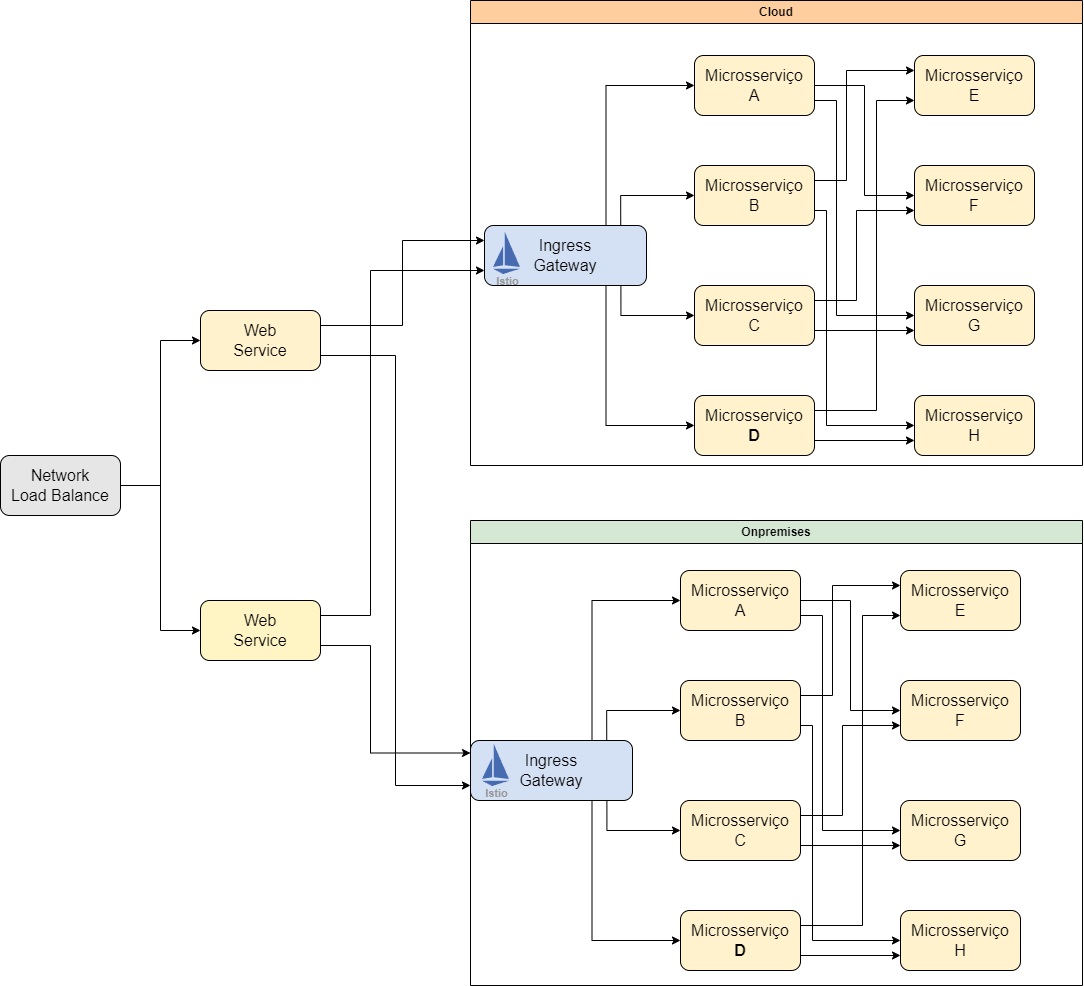

The diagram above was exported from draw.io. Its source (the exported page's mxGraphModel, read from the mxfile embedded in the PNG):
<mxGraphModel dx="1294" dy="1213" grid="1" gridSize="10" guides="1" tooltips="1" connect="1" arrows="1" fold="1" page="1" pageScale="1" pageWidth="827" pageHeight="1169" math="0" shadow="0">
  <root>
    <mxCell id="0" />
    <mxCell id="1" parent="0" />
    <mxCell id="rPeuZ9eD9dq4Hc6tmNe2-70" style="edgeStyle=orthogonalEdgeStyle;rounded=0;orthogonalLoop=1;jettySize=auto;html=1;exitX=1;exitY=0.25;exitDx=0;exitDy=0;entryX=0;entryY=0.25;entryDx=0;entryDy=0;strokeWidth=1;fontSize=12;fontColor=#000000;" edge="1" parent="1" source="rPeuZ9eD9dq4Hc6tmNe2-2" target="rPeuZ9eD9dq4Hc6tmNe2-50">
      <mxGeometry relative="1" as="geometry" />
    </mxCell>
    <mxCell id="rPeuZ9eD9dq4Hc6tmNe2-71" style="edgeStyle=orthogonalEdgeStyle;rounded=0;orthogonalLoop=1;jettySize=auto;html=1;exitX=1;exitY=0.75;exitDx=0;exitDy=0;entryX=0;entryY=0.75;entryDx=0;entryDy=0;strokeWidth=1;fontSize=12;fontColor=#000000;" edge="1" parent="1" source="rPeuZ9eD9dq4Hc6tmNe2-2" target="rPeuZ9eD9dq4Hc6tmNe2-4">
      <mxGeometry relative="1" as="geometry" />
    </mxCell>
    <mxCell id="rPeuZ9eD9dq4Hc6tmNe2-2" value="Web&lt;br&gt;Service" style="rounded=1;whiteSpace=wrap;html=1;fontSize=16;fontColor=#000000;fillColor=#FFF2CC;" vertex="1" parent="1">
      <mxGeometry x="1280" y="410" width="120" height="60" as="geometry" />
    </mxCell>
    <mxCell id="rPeuZ9eD9dq4Hc6tmNe2-72" style="edgeStyle=orthogonalEdgeStyle;rounded=0;orthogonalLoop=1;jettySize=auto;html=1;exitX=1;exitY=0.25;exitDx=0;exitDy=0;entryX=0;entryY=0.75;entryDx=0;entryDy=0;strokeWidth=1;fontSize=12;fontColor=#000000;" edge="1" parent="1" source="rPeuZ9eD9dq4Hc6tmNe2-3" target="rPeuZ9eD9dq4Hc6tmNe2-50">
      <mxGeometry relative="1" as="geometry">
        <Array as="points">
          <mxPoint x="1450" y="715" />
          <mxPoint x="1450" y="370" />
        </Array>
      </mxGeometry>
    </mxCell>
    <mxCell id="rPeuZ9eD9dq4Hc6tmNe2-73" style="edgeStyle=orthogonalEdgeStyle;rounded=0;orthogonalLoop=1;jettySize=auto;html=1;exitX=1;exitY=0.75;exitDx=0;exitDy=0;entryX=0;entryY=0.5;entryDx=0;entryDy=0;strokeWidth=1;fontSize=12;fontColor=#000000;" edge="1" parent="1" source="rPeuZ9eD9dq4Hc6tmNe2-3" target="rPeuZ9eD9dq4Hc6tmNe2-69">
      <mxGeometry relative="1" as="geometry">
        <Array as="points">
          <mxPoint x="1450" y="745" />
          <mxPoint x="1450" y="852" />
        </Array>
      </mxGeometry>
    </mxCell>
    <mxCell id="rPeuZ9eD9dq4Hc6tmNe2-3" value="Web&lt;br&gt;Service" style="rounded=1;whiteSpace=wrap;html=1;fontSize=16;fontColor=#000000;fillColor=#FFF4C3;" vertex="1" parent="1">
      <mxGeometry x="1280" y="700" width="120" height="60" as="geometry" />
    </mxCell>
    <mxCell id="rPeuZ9eD9dq4Hc6tmNe2-21" style="edgeStyle=orthogonalEdgeStyle;rounded=0;orthogonalLoop=1;jettySize=auto;html=1;exitX=0.75;exitY=0;exitDx=0;exitDy=0;entryX=0;entryY=0.5;entryDx=0;entryDy=0;strokeWidth=1;fontSize=16;fontColor=#000000;" edge="1" parent="1" source="rPeuZ9eD9dq4Hc6tmNe2-4" target="rPeuZ9eD9dq4Hc6tmNe2-6">
      <mxGeometry relative="1" as="geometry" />
    </mxCell>
    <mxCell id="rPeuZ9eD9dq4Hc6tmNe2-22" style="edgeStyle=orthogonalEdgeStyle;rounded=0;orthogonalLoop=1;jettySize=auto;html=1;exitX=0.75;exitY=1;exitDx=0;exitDy=0;entryX=0;entryY=0.5;entryDx=0;entryDy=0;strokeWidth=1;fontSize=16;fontColor=#000000;" edge="1" parent="1" source="rPeuZ9eD9dq4Hc6tmNe2-4" target="rPeuZ9eD9dq4Hc6tmNe2-10">
      <mxGeometry relative="1" as="geometry" />
    </mxCell>
    <mxCell id="rPeuZ9eD9dq4Hc6tmNe2-23" style="edgeStyle=orthogonalEdgeStyle;rounded=0;orthogonalLoop=1;jettySize=auto;html=1;exitX=0.841;exitY=0.005;exitDx=0;exitDy=0;entryX=0;entryY=0.5;entryDx=0;entryDy=0;strokeWidth=1;fontSize=16;fontColor=#000000;exitPerimeter=0;" edge="1" parent="1" source="rPeuZ9eD9dq4Hc6tmNe2-4" target="rPeuZ9eD9dq4Hc6tmNe2-7">
      <mxGeometry relative="1" as="geometry" />
    </mxCell>
    <mxCell id="rPeuZ9eD9dq4Hc6tmNe2-24" style="edgeStyle=orthogonalEdgeStyle;rounded=0;orthogonalLoop=1;jettySize=auto;html=1;exitX=0.842;exitY=0.987;exitDx=0;exitDy=0;entryX=0;entryY=0.5;entryDx=0;entryDy=0;strokeWidth=1;fontSize=16;fontColor=#000000;exitPerimeter=0;" edge="1" parent="1" source="rPeuZ9eD9dq4Hc6tmNe2-4" target="rPeuZ9eD9dq4Hc6tmNe2-9">
      <mxGeometry relative="1" as="geometry" />
    </mxCell>
    <mxCell id="rPeuZ9eD9dq4Hc6tmNe2-4" value="Ingress&lt;br&gt;Gateway" style="rounded=1;whiteSpace=wrap;html=1;fontSize=16;fontColor=#000000;fillColor=#D4E1F5;" vertex="1" parent="1">
      <mxGeometry x="1550" y="840" width="162" height="60" as="geometry" />
    </mxCell>
    <mxCell id="rPeuZ9eD9dq4Hc6tmNe2-5" value="Istio" style="sketch=0;html=1;verticalAlign=top;labelPosition=center;verticalLabelPosition=bottom;align=center;spacingTop=-6;fontSize=11;fontStyle=1;fontColor=#999999;shape=image;aspect=fixed;imageAspect=0;image=data:image/svg+xml,(base64 omitted: 376 chars);fillColor=#E6E6E6;" vertex="1" parent="1">
      <mxGeometry x="1562" y="844" width="27" height="42" as="geometry" />
    </mxCell>
    <mxCell id="rPeuZ9eD9dq4Hc6tmNe2-25" style="edgeStyle=orthogonalEdgeStyle;rounded=0;orthogonalLoop=1;jettySize=auto;html=1;exitX=1;exitY=0.5;exitDx=0;exitDy=0;entryX=0;entryY=0.5;entryDx=0;entryDy=0;strokeWidth=1;fontSize=16;fontColor=#000000;" edge="1" parent="1" source="rPeuZ9eD9dq4Hc6tmNe2-6" target="rPeuZ9eD9dq4Hc6tmNe2-12">
      <mxGeometry relative="1" as="geometry" />
    </mxCell>
    <mxCell id="rPeuZ9eD9dq4Hc6tmNe2-27" style="edgeStyle=orthogonalEdgeStyle;rounded=0;orthogonalLoop=1;jettySize=auto;html=1;exitX=1;exitY=0.75;exitDx=0;exitDy=0;entryX=0;entryY=0.5;entryDx=0;entryDy=0;strokeWidth=1;fontSize=16;fontColor=#000000;" edge="1" parent="1" source="rPeuZ9eD9dq4Hc6tmNe2-6" target="rPeuZ9eD9dq4Hc6tmNe2-13">
      <mxGeometry relative="1" as="geometry">
        <Array as="points">
          <mxPoint x="1902" y="715" />
          <mxPoint x="1902" y="930" />
        </Array>
      </mxGeometry>
    </mxCell>
    <mxCell id="rPeuZ9eD9dq4Hc6tmNe2-6" value="Microsserviço&lt;br&gt;A" style="rounded=1;whiteSpace=wrap;html=1;fontSize=16;fontColor=#000000;fillColor=#FFF2CC;" vertex="1" parent="1">
      <mxGeometry x="1760" y="670" width="120" height="60" as="geometry" />
    </mxCell>
    <mxCell id="rPeuZ9eD9dq4Hc6tmNe2-28" style="edgeStyle=orthogonalEdgeStyle;rounded=0;orthogonalLoop=1;jettySize=auto;html=1;exitX=1;exitY=0.25;exitDx=0;exitDy=0;entryX=0;entryY=0.25;entryDx=0;entryDy=0;strokeWidth=1;fontSize=16;fontColor=#000000;" edge="1" parent="1" source="rPeuZ9eD9dq4Hc6tmNe2-7" target="rPeuZ9eD9dq4Hc6tmNe2-11">
      <mxGeometry relative="1" as="geometry">
        <Array as="points">
          <mxPoint x="1912" y="795" />
          <mxPoint x="1912" y="685" />
        </Array>
      </mxGeometry>
    </mxCell>
    <mxCell id="rPeuZ9eD9dq4Hc6tmNe2-31" style="edgeStyle=orthogonalEdgeStyle;rounded=0;orthogonalLoop=1;jettySize=auto;html=1;exitX=1;exitY=0.75;exitDx=0;exitDy=0;entryX=0;entryY=0.5;entryDx=0;entryDy=0;strokeWidth=1;fontSize=16;fontColor=#000000;" edge="1" parent="1" source="rPeuZ9eD9dq4Hc6tmNe2-7" target="rPeuZ9eD9dq4Hc6tmNe2-14">
      <mxGeometry relative="1" as="geometry">
        <Array as="points">
          <mxPoint x="1892" y="825" />
          <mxPoint x="1892" y="1040" />
        </Array>
      </mxGeometry>
    </mxCell>
    <mxCell id="rPeuZ9eD9dq4Hc6tmNe2-7" value="Microsserviço&lt;br&gt;B" style="rounded=1;whiteSpace=wrap;html=1;fontSize=16;fontColor=#000000;fillColor=#FFF2CC;" vertex="1" parent="1">
      <mxGeometry x="1760" y="780" width="120" height="60" as="geometry" />
    </mxCell>
    <mxCell id="rPeuZ9eD9dq4Hc6tmNe2-32" style="edgeStyle=orthogonalEdgeStyle;rounded=0;orthogonalLoop=1;jettySize=auto;html=1;exitX=1;exitY=0.25;exitDx=0;exitDy=0;entryX=0;entryY=0.75;entryDx=0;entryDy=0;strokeWidth=1;fontSize=16;fontColor=#000000;" edge="1" parent="1" source="rPeuZ9eD9dq4Hc6tmNe2-9" target="rPeuZ9eD9dq4Hc6tmNe2-12">
      <mxGeometry relative="1" as="geometry">
        <Array as="points">
          <mxPoint x="1922" y="915" />
          <mxPoint x="1922" y="825" />
        </Array>
      </mxGeometry>
    </mxCell>
    <mxCell id="rPeuZ9eD9dq4Hc6tmNe2-33" style="edgeStyle=orthogonalEdgeStyle;rounded=0;orthogonalLoop=1;jettySize=auto;html=1;exitX=1;exitY=0.75;exitDx=0;exitDy=0;entryX=0;entryY=0.75;entryDx=0;entryDy=0;strokeWidth=1;fontSize=16;fontColor=#000000;" edge="1" parent="1" source="rPeuZ9eD9dq4Hc6tmNe2-9" target="rPeuZ9eD9dq4Hc6tmNe2-13">
      <mxGeometry relative="1" as="geometry" />
    </mxCell>
    <mxCell id="rPeuZ9eD9dq4Hc6tmNe2-9" value="Microsserviço&lt;br&gt;C" style="rounded=1;whiteSpace=wrap;html=1;fontSize=16;fontColor=#000000;fillColor=#FFF2CC;" vertex="1" parent="1">
      <mxGeometry x="1760" y="900" width="120" height="60" as="geometry" />
    </mxCell>
    <mxCell id="rPeuZ9eD9dq4Hc6tmNe2-34" style="edgeStyle=orthogonalEdgeStyle;rounded=0;orthogonalLoop=1;jettySize=auto;html=1;exitX=1;exitY=0.75;exitDx=0;exitDy=0;entryX=0;entryY=0.75;entryDx=0;entryDy=0;strokeWidth=1;fontSize=16;fontColor=#000000;" edge="1" parent="1" source="rPeuZ9eD9dq4Hc6tmNe2-10" target="rPeuZ9eD9dq4Hc6tmNe2-14">
      <mxGeometry relative="1" as="geometry" />
    </mxCell>
    <mxCell id="rPeuZ9eD9dq4Hc6tmNe2-35" style="edgeStyle=orthogonalEdgeStyle;rounded=0;orthogonalLoop=1;jettySize=auto;html=1;entryX=0;entryY=0.75;entryDx=0;entryDy=0;strokeWidth=1;fontSize=16;fontColor=#000000;exitX=1;exitY=0.25;exitDx=0;exitDy=0;" edge="1" parent="1" source="rPeuZ9eD9dq4Hc6tmNe2-10" target="rPeuZ9eD9dq4Hc6tmNe2-11">
      <mxGeometry relative="1" as="geometry">
        <Array as="points">
          <mxPoint x="1942" y="1025" />
          <mxPoint x="1942" y="715" />
        </Array>
      </mxGeometry>
    </mxCell>
    <mxCell id="rPeuZ9eD9dq4Hc6tmNe2-10" value="Microsserviço&lt;br&gt;&lt;b&gt;D&lt;br&gt;&lt;/b&gt;" style="rounded=1;whiteSpace=wrap;html=1;fontSize=16;fontColor=#000000;fillColor=#FFF2CC;" vertex="1" parent="1">
      <mxGeometry x="1760" y="1010" width="120" height="60" as="geometry" />
    </mxCell>
    <mxCell id="rPeuZ9eD9dq4Hc6tmNe2-11" value="Microsserviço&lt;br&gt;E" style="rounded=1;whiteSpace=wrap;html=1;fontSize=16;fontColor=#000000;fillColor=#FFF2CC;" vertex="1" parent="1">
      <mxGeometry x="1980" y="670" width="120" height="60" as="geometry" />
    </mxCell>
    <mxCell id="rPeuZ9eD9dq4Hc6tmNe2-12" value="Microsserviço&lt;br&gt;F" style="rounded=1;whiteSpace=wrap;html=1;fontSize=16;fontColor=#000000;fillColor=#FFF2CC;" vertex="1" parent="1">
      <mxGeometry x="1980" y="780" width="120" height="60" as="geometry" />
    </mxCell>
    <mxCell id="rPeuZ9eD9dq4Hc6tmNe2-13" value="Microsserviço&lt;br&gt;G" style="rounded=1;whiteSpace=wrap;html=1;fontSize=16;fontColor=#000000;fillColor=#FFF2CC;" vertex="1" parent="1">
      <mxGeometry x="1980" y="900" width="120" height="60" as="geometry" />
    </mxCell>
    <mxCell id="rPeuZ9eD9dq4Hc6tmNe2-14" value="Microsserviço&lt;br&gt;H" style="rounded=1;whiteSpace=wrap;html=1;fontSize=16;fontColor=#000000;fillColor=#FFF2CC;" vertex="1" parent="1">
      <mxGeometry x="1980" y="1010" width="120" height="60" as="geometry" />
    </mxCell>
    <mxCell id="rPeuZ9eD9dq4Hc6tmNe2-46" style="edgeStyle=orthogonalEdgeStyle;rounded=0;orthogonalLoop=1;jettySize=auto;html=1;exitX=0.75;exitY=0;exitDx=0;exitDy=0;entryX=0;entryY=0.5;entryDx=0;entryDy=0;strokeWidth=1;fontSize=16;fontColor=#000000;" edge="1" parent="1" source="rPeuZ9eD9dq4Hc6tmNe2-50" target="rPeuZ9eD9dq4Hc6tmNe2-53">
      <mxGeometry relative="1" as="geometry" />
    </mxCell>
    <mxCell id="rPeuZ9eD9dq4Hc6tmNe2-47" style="edgeStyle=orthogonalEdgeStyle;rounded=0;orthogonalLoop=1;jettySize=auto;html=1;exitX=0.75;exitY=1;exitDx=0;exitDy=0;entryX=0;entryY=0.5;entryDx=0;entryDy=0;strokeWidth=1;fontSize=16;fontColor=#000000;" edge="1" parent="1" source="rPeuZ9eD9dq4Hc6tmNe2-50" target="rPeuZ9eD9dq4Hc6tmNe2-62">
      <mxGeometry relative="1" as="geometry" />
    </mxCell>
    <mxCell id="rPeuZ9eD9dq4Hc6tmNe2-48" style="edgeStyle=orthogonalEdgeStyle;rounded=0;orthogonalLoop=1;jettySize=auto;html=1;exitX=0.841;exitY=0.005;exitDx=0;exitDy=0;entryX=0;entryY=0.5;entryDx=0;entryDy=0;strokeWidth=1;fontSize=16;fontColor=#000000;exitPerimeter=0;" edge="1" parent="1" source="rPeuZ9eD9dq4Hc6tmNe2-50" target="rPeuZ9eD9dq4Hc6tmNe2-56">
      <mxGeometry relative="1" as="geometry" />
    </mxCell>
    <mxCell id="rPeuZ9eD9dq4Hc6tmNe2-49" style="edgeStyle=orthogonalEdgeStyle;rounded=0;orthogonalLoop=1;jettySize=auto;html=1;exitX=0.842;exitY=0.987;exitDx=0;exitDy=0;entryX=0;entryY=0.5;entryDx=0;entryDy=0;strokeWidth=1;fontSize=16;fontColor=#000000;exitPerimeter=0;" edge="1" parent="1" source="rPeuZ9eD9dq4Hc6tmNe2-50" target="rPeuZ9eD9dq4Hc6tmNe2-59">
      <mxGeometry relative="1" as="geometry" />
    </mxCell>
    <mxCell id="rPeuZ9eD9dq4Hc6tmNe2-50" value="Ingress&lt;br&gt;Gateway" style="rounded=1;whiteSpace=wrap;html=1;fontSize=16;fontColor=#000000;fillColor=#D4E1F5;" vertex="1" parent="1">
      <mxGeometry x="1564" y="325" width="162" height="60" as="geometry" />
    </mxCell>
    <mxCell id="rPeuZ9eD9dq4Hc6tmNe2-51" style="edgeStyle=orthogonalEdgeStyle;rounded=0;orthogonalLoop=1;jettySize=auto;html=1;exitX=1;exitY=0.5;exitDx=0;exitDy=0;entryX=0;entryY=0.5;entryDx=0;entryDy=0;strokeWidth=1;fontSize=16;fontColor=#000000;" edge="1" parent="1" source="rPeuZ9eD9dq4Hc6tmNe2-53" target="rPeuZ9eD9dq4Hc6tmNe2-64">
      <mxGeometry relative="1" as="geometry" />
    </mxCell>
    <mxCell id="rPeuZ9eD9dq4Hc6tmNe2-52" style="edgeStyle=orthogonalEdgeStyle;rounded=0;orthogonalLoop=1;jettySize=auto;html=1;exitX=1;exitY=0.75;exitDx=0;exitDy=0;entryX=0;entryY=0.5;entryDx=0;entryDy=0;strokeWidth=1;fontSize=16;fontColor=#000000;" edge="1" parent="1" source="rPeuZ9eD9dq4Hc6tmNe2-53" target="rPeuZ9eD9dq4Hc6tmNe2-65">
      <mxGeometry relative="1" as="geometry">
        <Array as="points">
          <mxPoint x="1916" y="200" />
          <mxPoint x="1916" y="415" />
        </Array>
      </mxGeometry>
    </mxCell>
    <mxCell id="rPeuZ9eD9dq4Hc6tmNe2-53" value="Microsserviço&lt;br&gt;A" style="rounded=1;whiteSpace=wrap;html=1;fontSize=16;fontColor=#000000;fillColor=#FFF2CC;" vertex="1" parent="1">
      <mxGeometry x="1774" y="155" width="120" height="60" as="geometry" />
    </mxCell>
    <mxCell id="rPeuZ9eD9dq4Hc6tmNe2-54" style="edgeStyle=orthogonalEdgeStyle;rounded=0;orthogonalLoop=1;jettySize=auto;html=1;exitX=1;exitY=0.25;exitDx=0;exitDy=0;entryX=0;entryY=0.25;entryDx=0;entryDy=0;strokeWidth=1;fontSize=16;fontColor=#000000;" edge="1" parent="1" source="rPeuZ9eD9dq4Hc6tmNe2-56" target="rPeuZ9eD9dq4Hc6tmNe2-63">
      <mxGeometry relative="1" as="geometry">
        <Array as="points">
          <mxPoint x="1926" y="280" />
          <mxPoint x="1926" y="170" />
        </Array>
      </mxGeometry>
    </mxCell>
    <mxCell id="rPeuZ9eD9dq4Hc6tmNe2-55" style="edgeStyle=orthogonalEdgeStyle;rounded=0;orthogonalLoop=1;jettySize=auto;html=1;exitX=1;exitY=0.75;exitDx=0;exitDy=0;entryX=0;entryY=0.5;entryDx=0;entryDy=0;strokeWidth=1;fontSize=16;fontColor=#000000;" edge="1" parent="1" source="rPeuZ9eD9dq4Hc6tmNe2-56" target="rPeuZ9eD9dq4Hc6tmNe2-66">
      <mxGeometry relative="1" as="geometry">
        <Array as="points">
          <mxPoint x="1906" y="310" />
          <mxPoint x="1906" y="525" />
        </Array>
      </mxGeometry>
    </mxCell>
    <mxCell id="rPeuZ9eD9dq4Hc6tmNe2-56" value="Microsserviço&lt;br&gt;B" style="rounded=1;whiteSpace=wrap;html=1;fontSize=16;fontColor=#000000;fillColor=#FFF2CC;" vertex="1" parent="1">
      <mxGeometry x="1774" y="265" width="120" height="60" as="geometry" />
    </mxCell>
    <mxCell id="rPeuZ9eD9dq4Hc6tmNe2-57" style="edgeStyle=orthogonalEdgeStyle;rounded=0;orthogonalLoop=1;jettySize=auto;html=1;exitX=1;exitY=0.25;exitDx=0;exitDy=0;entryX=0;entryY=0.75;entryDx=0;entryDy=0;strokeWidth=1;fontSize=16;fontColor=#000000;" edge="1" parent="1" source="rPeuZ9eD9dq4Hc6tmNe2-59" target="rPeuZ9eD9dq4Hc6tmNe2-64">
      <mxGeometry relative="1" as="geometry">
        <Array as="points">
          <mxPoint x="1936" y="400" />
          <mxPoint x="1936" y="310" />
        </Array>
      </mxGeometry>
    </mxCell>
    <mxCell id="rPeuZ9eD9dq4Hc6tmNe2-58" style="edgeStyle=orthogonalEdgeStyle;rounded=0;orthogonalLoop=1;jettySize=auto;html=1;exitX=1;exitY=0.75;exitDx=0;exitDy=0;entryX=0;entryY=0.75;entryDx=0;entryDy=0;strokeWidth=1;fontSize=16;fontColor=#000000;" edge="1" parent="1" source="rPeuZ9eD9dq4Hc6tmNe2-59" target="rPeuZ9eD9dq4Hc6tmNe2-65">
      <mxGeometry relative="1" as="geometry" />
    </mxCell>
    <mxCell id="rPeuZ9eD9dq4Hc6tmNe2-59" value="Microsserviço&lt;br&gt;C" style="rounded=1;whiteSpace=wrap;html=1;fontSize=16;fontColor=#000000;fillColor=#FFF2CC;" vertex="1" parent="1">
      <mxGeometry x="1774" y="385" width="120" height="60" as="geometry" />
    </mxCell>
    <mxCell id="rPeuZ9eD9dq4Hc6tmNe2-60" style="edgeStyle=orthogonalEdgeStyle;rounded=0;orthogonalLoop=1;jettySize=auto;html=1;exitX=1;exitY=0.75;exitDx=0;exitDy=0;entryX=0;entryY=0.75;entryDx=0;entryDy=0;strokeWidth=1;fontSize=16;fontColor=#000000;" edge="1" parent="1" source="rPeuZ9eD9dq4Hc6tmNe2-62" target="rPeuZ9eD9dq4Hc6tmNe2-66">
      <mxGeometry relative="1" as="geometry" />
    </mxCell>
    <mxCell id="rPeuZ9eD9dq4Hc6tmNe2-61" style="edgeStyle=orthogonalEdgeStyle;rounded=0;orthogonalLoop=1;jettySize=auto;html=1;entryX=0;entryY=0.75;entryDx=0;entryDy=0;strokeWidth=1;fontSize=16;fontColor=#000000;exitX=1;exitY=0.25;exitDx=0;exitDy=0;" edge="1" parent="1" source="rPeuZ9eD9dq4Hc6tmNe2-62" target="rPeuZ9eD9dq4Hc6tmNe2-63">
      <mxGeometry relative="1" as="geometry">
        <Array as="points">
          <mxPoint x="1956" y="510" />
          <mxPoint x="1956" y="200" />
        </Array>
      </mxGeometry>
    </mxCell>
    <mxCell id="rPeuZ9eD9dq4Hc6tmNe2-62" value="Microsserviço&lt;br&gt;&lt;b&gt;D&lt;br&gt;&lt;/b&gt;" style="rounded=1;whiteSpace=wrap;html=1;fontSize=16;fontColor=#000000;fillColor=#FFF2CC;" vertex="1" parent="1">
      <mxGeometry x="1774" y="495" width="120" height="60" as="geometry" />
    </mxCell>
    <mxCell id="rPeuZ9eD9dq4Hc6tmNe2-63" value="Microsserviço&lt;br&gt;E" style="rounded=1;whiteSpace=wrap;html=1;fontSize=16;fontColor=#000000;fillColor=#FFF2CC;" vertex="1" parent="1">
      <mxGeometry x="1994" y="155" width="120" height="60" as="geometry" />
    </mxCell>
    <mxCell id="rPeuZ9eD9dq4Hc6tmNe2-64" value="Microsserviço&lt;br&gt;F" style="rounded=1;whiteSpace=wrap;html=1;fontSize=16;fontColor=#000000;fillColor=#FFF2CC;" vertex="1" parent="1">
      <mxGeometry x="1994" y="265" width="120" height="60" as="geometry" />
    </mxCell>
    <mxCell id="rPeuZ9eD9dq4Hc6tmNe2-65" value="Microsserviço&lt;br&gt;G" style="rounded=1;whiteSpace=wrap;html=1;fontSize=16;fontColor=#000000;fillColor=#FFF2CC;" vertex="1" parent="1">
      <mxGeometry x="1994" y="385" width="120" height="60" as="geometry" />
    </mxCell>
    <mxCell id="rPeuZ9eD9dq4Hc6tmNe2-66" value="Microsserviço&lt;br&gt;H" style="rounded=1;whiteSpace=wrap;html=1;fontSize=16;fontColor=#000000;fillColor=#FFF2CC;" vertex="1" parent="1">
      <mxGeometry x="1994" y="495" width="120" height="60" as="geometry" />
    </mxCell>
    <mxCell id="rPeuZ9eD9dq4Hc6tmNe2-67" value="Istio" style="sketch=0;html=1;verticalAlign=top;labelPosition=center;verticalLabelPosition=bottom;align=center;spacingTop=-6;fontSize=11;fontStyle=1;fontColor=#999999;shape=image;aspect=fixed;imageAspect=0;image=data:image/svg+xml,(base64 omitted: 376 chars);fillColor=#E6E6E6;" vertex="1" parent="1">
      <mxGeometry x="1573" y="332" width="27" height="42" as="geometry" />
    </mxCell>
    <mxCell id="rPeuZ9eD9dq4Hc6tmNe2-68" value="Cloud" style="swimlane;whiteSpace=wrap;html=1;fontSize=12;fontColor=#000000;fillColor=#FFCE9F;" vertex="1" parent="1">
      <mxGeometry x="1550" y="100" width="612" height="465" as="geometry" />
    </mxCell>
    <mxCell id="rPeuZ9eD9dq4Hc6tmNe2-69" value="Onpremises" style="swimlane;whiteSpace=wrap;html=1;fontSize=12;fontColor=#000000;fillColor=#D5E8D4;" vertex="1" parent="1">
      <mxGeometry x="1550" y="620" width="612" height="465" as="geometry" />
    </mxCell>
    <mxCell id="rPeuZ9eD9dq4Hc6tmNe2-75" style="edgeStyle=orthogonalEdgeStyle;rounded=0;orthogonalLoop=1;jettySize=auto;html=1;entryX=0;entryY=0.5;entryDx=0;entryDy=0;strokeWidth=1;fontSize=12;fontColor=#000000;" edge="1" parent="1" source="rPeuZ9eD9dq4Hc6tmNe2-74" target="rPeuZ9eD9dq4Hc6tmNe2-2">
      <mxGeometry relative="1" as="geometry" />
    </mxCell>
    <mxCell id="rPeuZ9eD9dq4Hc6tmNe2-76" style="edgeStyle=orthogonalEdgeStyle;rounded=0;orthogonalLoop=1;jettySize=auto;html=1;entryX=0;entryY=0.5;entryDx=0;entryDy=0;strokeWidth=1;fontSize=12;fontColor=#000000;" edge="1" parent="1" source="rPeuZ9eD9dq4Hc6tmNe2-74" target="rPeuZ9eD9dq4Hc6tmNe2-3">
      <mxGeometry relative="1" as="geometry" />
    </mxCell>
    <mxCell id="rPeuZ9eD9dq4Hc6tmNe2-74" value="Network&lt;br&gt;Load Balance" style="rounded=1;whiteSpace=wrap;html=1;fontSize=16;fontColor=#000000;fillColor=#E6E6E6;" vertex="1" parent="1">
      <mxGeometry x="1080" y="555" width="120" height="60" as="geometry" />
    </mxCell>
  </root>
</mxGraphModel>